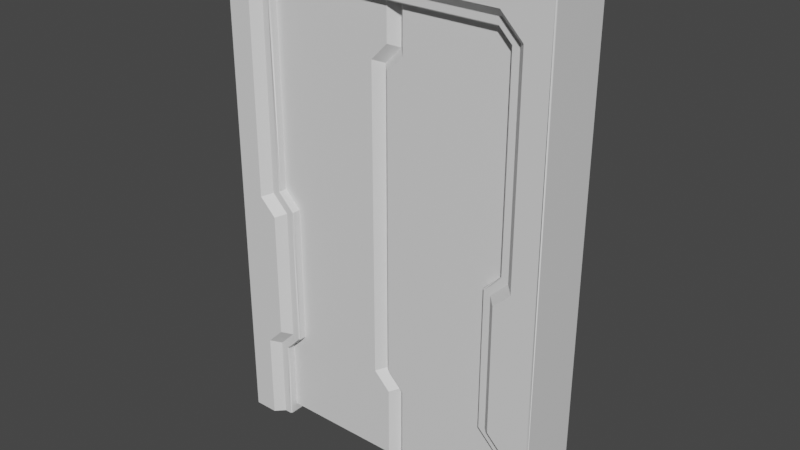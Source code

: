 # Source: Doors.blend  (saved by Blender 3.6.11; exported with 4.5.12 LTS)
import bpy
from mathutils import Matrix  # noqa: F401  (used for matrix-valued properties, if any)

bpy.ops.wm.read_factory_settings(use_empty=True)
scene = bpy.context.scene
scene.name = 'Scene'

# ---- collections
col_collection = bpy.data.collections.new('Collection'); scene.collection.children.link(col_collection)

# ---- materials (node trees are filled in below, after node groups)
mat_doormiddle = bpy.data.materials.new('DoorMiddle')
mat_doormiddle.use_transparent_shadow = False
mat_doortrim = bpy.data.materials.new('DoorTrim')
mat_doortrim.use_transparent_shadow = False

# ---- material node trees
mat_doormiddle.use_nodes = True; mat_doormiddle.node_tree.nodes.clear()
_N = mat_doormiddle.node_tree.nodes; _L = mat_doormiddle.node_tree.links
n0 = _N.new('ShaderNodeBsdfPrincipled'); n0.name = 'Principled BSDF'; n0.location = (10, 300)
n0.distribution = 'GGX'
n0.subsurface_method = 'RANDOM_WALK_SKIN'
n0.inputs[3].default_value = 1.45
n0.inputs[27].default_value = (0.0, 0.0, 0.0, 1.0)
n0.inputs[28].default_value = 1.0
n1 = _N.new('ShaderNodeOutputMaterial'); n1.name = 'Material Output'; n1.location = (300, 300)
_L.new(n0.outputs[0], n1.inputs[0])
n1.is_active_output = True
mat_doortrim.use_nodes = True; mat_doortrim.node_tree.nodes.clear()
_N = mat_doortrim.node_tree.nodes; _L = mat_doortrim.node_tree.links
n0 = _N.new('ShaderNodeBsdfPrincipled'); n0.name = 'Principled BSDF'; n0.location = (10, 300)
n0.distribution = 'GGX'
n0.subsurface_method = 'RANDOM_WALK_SKIN'
n0.inputs[3].default_value = 1.45
n0.inputs[27].default_value = (0.0, 0.0, 0.0, 1.0)
n0.inputs[28].default_value = 1.0
n1 = _N.new('ShaderNodeOutputMaterial'); n1.name = 'Material Output'; n1.location = (300, 300)
_L.new(n0.outputs[0], n1.inputs[0])
n1.is_active_output = True

# ---- world
world_world = bpy.data.worlds.new('World'); scene.world = world_world
world_world.use_nodes = True; world_world.node_tree.nodes.clear()
_N = world_world.node_tree.nodes; _L = world_world.node_tree.links
n0 = _N.new('ShaderNodeOutputWorld'); n0.name = 'World Output'; n0.location = (300, 300)
n1 = _N.new('ShaderNodeBackground'); n1.name = 'Background'; n1.location = (10, 300)
n1.inputs[0].default_value = (0.05088, 0.05088, 0.05088, 1.0)
_L.new(n1.outputs[0], n0.inputs[0])
n0.is_active_output = True
world_world.color = (0.05088, 0.05088, 0.05088)
world_world.use_sun_shadow = False
world_world.sun_shadow_jitter_overblur = 0.0

# ---- meshes
me_cube_040 = bpy.data.meshes.new('Cube.040')
me_cube_040.from_pydata([(0.85, 0.1, 0.05), (0.85, 0.1, 2.75), (0.85, -0.1, 0.05), (0.85, -0.1, 2.75), (0.1, -0.1, 2.75), (0.1, 0.1, 2.75), (0.1, 0.1, 0.05), (0.1, -0.1, 0.05), (0.1, 0.1, 0.5207), (0.1, -0.1, 2.479), (0.1, 0.1, 2.479), (8.829e-07, -0.1, 2.379), (8.829e-07, 0.1, 0.6207), (0.1, -0.1, 0.5207), (8.829e-07, -0.1, 0.6207), (8.829e-07, 0.1, 2.379), (0.85, 0.05, 0.0), (0.85, 0.05, 2.8), (0.85, -0.05, 0.0), (0.85, -0.05, 2.8), (0.05, -0.05, 2.8), (0.05, 0.05, 2.8), (0.05, 0.05, 0.0), (0.05, -0.05, 0.0), (0.05, 0.05, 0.5), (0.05, -0.05, 2.5), (0.05, 0.05, 2.5), (-0.05, -0.05, 2.4), (-0.05, 0.05, 0.6), (0.05, -0.05, 0.5), (-0.05, -0.05, 0.6), (-0.05, 0.05, 2.4)], [], [(23, 22, 16, 18), (21, 20, 19, 17), (26, 25, 20, 21), (31, 27, 25, 26), (22, 23, 29, 24), (24, 29, 30, 28), (28, 30, 27, 31), (14, 13, 7, 2, 3, 4, 9, 11), (15, 10, 5, 1, 0, 6, 8, 12), (4, 3, 19, 20), (1, 5, 21, 17), (6, 0, 16, 22), (2, 7, 23, 18), (8, 6, 22, 24), (9, 4, 20, 25), (5, 10, 26, 21), (11, 9, 25, 27), (12, 8, 24, 28), (7, 13, 29, 23), (13, 14, 30, 29), (14, 11, 27, 30), (10, 15, 31, 26), (15, 12, 28, 31), (17, 19, 3, 2, 18, 16, 0, 1)])
_uv = me_cube_040.uv_layers.new(name='UVMap')
_uv.uv.foreach_set('vector', [0.0, 0.0, 0.0, 0.0, 0.0, 0.0, 0.0, 0.0, 0.0, 0.0, 0.0, 0.0, 0.0, 0.0, 0.0, 0.0, 0.0, 0.0, 0.0, 0.0, 0.0, 0.0, 0.0, 0.0, 0.0, 0.0, 0.0, 0.0, 0.0, 0.0, 0.0, 0.0, 0.0, 0.0, 0.0, 0.0, 0.0, 0.0, 0.0, 0.0, 0.0, 0.0, 0.0, 0.0, 0.0, 0.0, 0.0, 0.0, 0.0, 0.0, 0.0, 0.0, 0.0, 0.0, 0.0, 0.0, 0.0, 0.0, 0.0, 0.0, 0.0, 0.0, 0.0, 0.0, 0.0, 0.0, 0.0, 0.0, 0.0, 0.0, 0.0, 0.0, 0.0, 0.0, 0.0, 0.0, 0.0, 0.0, 0.0, 0.0, 0.0, 0.0, 0.0, 0.0, 0.0, 0.0, 0.0, 0.0, 0.0, 0.0, 0.0, 0.0, 0.0, 0.0, 0.0, 0.0, 0.0, 0.0, 0.0, 0.0, 0.0, 0.0, 0.0, 0.0, 0.0, 0.0, 0.0, 0.0, 0.0, 0.0, 0.0, 0.0, 0.0, 0.0, 0.0, 0.0, 0.0, 0.0, 0.0, 0.0, 0.0, 0.0, 0.0, 0.0, 0.0, 0.0, 0.0, 0.0, 0.0, 0.0, 0.0, 0.0, 0.0, 0.0, 0.0, 0.0, 0.0, 0.0, 0.0, 0.0, 0.0, 0.0, 0.0, 0.0, 0.0, 0.0, 0.0, 0.0, 0.0, 0.0, 0.0, 0.0, 0.0, 0.0, 0.0, 0.0, 0.0, 0.0, 0.0, 0.0, 0.0, 0.0, 0.0, 0.0, 0.0, 0.0, 0.0, 0.0, 0.0, 0.0, 0.0, 0.0, 0.0, 0.0, 0.0, 0.0, 0.0, 0.0, 0.0, 0.0, 0.0, 0.0, 0.0, 0.0, 0.0, 0.0, 0.0, 0.0, 0.0, 0.0, 0.0, 0.0, 0.0, 0.0, 0.0, 0.0, 0.0, 0.0, 0.0, 0.0, 0.0, 0.0, 0.0, 0.0, 0.0, 0.0, 0.0, 0.0, 0.0, 0.0, 0.0, 0.0, 0.0, 0.0, 0.0, 0.0])
_ca = me_cube_040.color_attributes.new('Attribute', 'BYTE_COLOR', 'CORNER')
_ca.data.foreach_set('color', [0.02315, 0.02315, 0.02732, 1.0, 0.02315, 0.02315, 0.02732, 1.0, 0.02315, 0.02315, 0.02732, 1.0, 0.02315, 0.02315, 0.02732, 1.0, 0.02315, 0.02315, 0.02732, 1.0, 0.02315, 0.02315, 0.02732, 1.0, 0.02315, 0.02315, 0.02732, 1.0, 0.02315, 0.02315, 0.02732, 1.0, 0.02315, 0.02315, 0.02732, 1.0, 0.02315, 0.02315, 0.02732, 1.0, 0.02315, 0.02315, 0.02732, 1.0, 0.02315, 0.02315, 0.02732, 1.0, 0.02315, 0.02315, 0.02732, 1.0, 0.02315, 0.02315, 0.02732, 1.0, 0.02315, 0.02315, 0.02732, 1.0, 0.02315, 0.02315, 0.02732, 1.0, 0.02315, 0.02315, 0.02732, 1.0, 0.02315, 0.02315, 0.02732, 1.0, 0.02315, 0.02315, 0.02732, 1.0, 0.02315, 0.02315, 0.02732, 1.0, 0.02315, 0.02315, 0.02732, 1.0, 0.02315, 0.02315, 0.02732, 1.0, 0.02315, 0.02315, 0.02732, 1.0, 0.02315, 0.02315, 0.02732, 1.0, 0.02315, 0.02315, 0.02732, 1.0, 0.02315, 0.02315, 0.02732, 1.0, 0.02315, 0.02315, 0.02732, 1.0, 0.02315, 0.02315, 0.02732, 1.0, 0.05781, 0.05951, 0.1022, 1.0, 0.05781, 0.05951, 0.1022, 1.0, 0.05781, 0.05951, 0.1022, 1.0, 0.05781, 0.05951, 0.1022, 1.0, 0.05781, 0.05951, 0.1022, 1.0, 0.05781, 0.05951, 0.1022, 1.0, 0.05781, 0.05951, 0.1022, 1.0, 0.05781, 0.05951, 0.1022, 1.0, 0.05781, 0.05951, 0.1022, 1.0, 0.05781, 0.05951, 0.1022, 1.0, 0.05781, 0.05951, 0.1022, 1.0, 0.05781, 0.05951, 0.1022, 1.0, 0.05781, 0.05951, 0.1022, 1.0, 0.05781, 0.05951, 0.1022, 1.0, 0.05781, 0.05951, 0.1022, 1.0, 0.05781, 0.05951, 0.1022, 1.0, 0.02315, 0.02315, 0.02732, 1.0, 0.02315, 0.02315, 0.02732, 1.0, 0.02315, 0.02315, 0.02732, 1.0, 0.02315, 0.02315, 0.02732, 1.0, 0.02315, 0.02315, 0.02732, 1.0, 0.02315, 0.02315, 0.02732, 1.0, 0.02315, 0.02315, 0.02732, 1.0, 0.02315, 0.02315, 0.02732, 1.0, 0.02315, 0.02315, 0.02732, 1.0, 0.02315, 0.02315, 0.02732, 1.0, 0.02315, 0.02315, 0.02732, 1.0, 0.02315, 0.02315, 0.02732, 1.0, 0.02315, 0.02315, 0.02732, 1.0, 0.02315, 0.02315, 0.02732, 1.0, 0.02315, 0.02315, 0.02732, 1.0, 0.02315, 0.02315, 0.02732, 1.0, 0.02315, 0.02315, 0.02732, 1.0, 0.02315, 0.02315, 0.02732, 1.0, 0.02315, 0.02315, 0.02732, 1.0, 0.02315, 0.02315, 0.02732, 1.0, 0.02315, 0.02315, 0.02732, 1.0, 0.02315, 0.02315, 0.02732, 1.0, 0.02315, 0.02315, 0.02732, 1.0, 0.02315, 0.02315, 0.02732, 1.0, 0.02315, 0.02315, 0.02732, 1.0, 0.02315, 0.02315, 0.02732, 1.0, 0.02315, 0.02315, 0.02732, 1.0, 0.02315, 0.02315, 0.02732, 1.0, 0.02315, 0.02315, 0.02732, 1.0, 0.02315, 0.02315, 0.02732, 1.0, 0.02315, 0.02315, 0.02732, 1.0, 0.02315, 0.02315, 0.02732, 1.0, 0.02315, 0.02315, 0.02732, 1.0, 0.02315, 0.02315, 0.02732, 1.0, 0.02315, 0.02315, 0.02732, 1.0, 0.02315, 0.02315, 0.02732, 1.0, 0.02315, 0.02315, 0.02732, 1.0, 0.02315, 0.02315, 0.02732, 1.0, 0.02315, 0.02315, 0.02732, 1.0, 0.02315, 0.02315, 0.02732, 1.0, 0.02315, 0.02315, 0.02732, 1.0, 0.02315, 0.02315, 0.02732, 1.0, 0.02315, 0.02315, 0.02732, 1.0, 0.02315, 0.02315, 0.02732, 1.0, 0.02315, 0.02315, 0.02732, 1.0, 0.02315, 0.02315, 0.02732, 1.0, 0.02315, 0.02315, 0.02732, 1.0, 0.02315, 0.02315, 0.02732, 1.0, 0.02315, 0.02315, 0.02732, 1.0, 0.02315, 0.02315, 0.02732, 1.0, 0.02315, 0.02315, 0.02732, 1.0, 0.02315, 0.02315, 0.02732, 1.0, 0.02315, 0.02315, 0.02732, 1.0, 0.02315, 0.02315, 0.02732, 1.0, 0.02315, 0.02315, 0.02732, 1.0, 0.02315, 0.02315, 0.02732, 1.0, 0.02315, 0.02315, 0.02732, 1.0, 0.02315, 0.02315, 0.02732, 1.0, 0.02315, 0.02315, 0.02732, 1.0, 0.02315, 0.02315, 0.02732, 1.0, 0.02315, 0.02315, 0.02732, 1.0, 0.02315, 0.02315, 0.02732, 1.0, 0.02315, 0.02315, 0.02732, 1.0, 0.02315, 0.02315, 0.02732, 1.0])
me_cube_040.materials.append(mat_doormiddle)
me_cube_040.materials.append(mat_doortrim)
me_cube_040.use_paint_bone_selection = False
me_cube_040.use_paint_mask = True
me_cube_040.update()
me_cube_039 = bpy.data.meshes.new('Cube.039')
me_cube_039.from_pydata([(-0.85, -0.1, 0.05), (-0.85, -0.1, 2.75), (-0.85, 0.1, 0.05), (-0.85, 0.1, 2.75), (1.263e-06, -0.1, 2.521), (1.267e-06, -0.1, 2.75), (1.263e-06, 0.1, 0.4793), (1.267e-06, 0.1, 0.05), (1.267e-06, 0.1, 2.75), (1.267e-06, -0.1, 0.05), (-0.1, -0.1, 2.421), (1.263e-06, 0.1, 2.521), (-0.1, 0.1, 0.5793), (1.263e-06, -0.1, 0.4793), (-0.1, -0.1, 0.5793), (-0.1, 0.1, 2.421), (-0.85, -0.05, 0.0), (-0.85, -0.05, 2.8), (-0.85, 0.05, 0.0), (-0.85, 0.05, 2.8), (0.05, -0.05, 2.5), (0.05, -0.05, 2.8), (0.05, 0.05, 0.5), (0.05, 0.05, 0.0), (0.05, 0.05, 2.8), (0.05, -0.05, 0.0), (-0.05, -0.05, 2.4), (0.05, 0.05, 2.5), (-0.05, 0.05, 0.6), (0.05, -0.05, 0.5), (-0.05, -0.05, 0.6), (-0.05, 0.05, 2.4)], [], [(16, 18, 23, 25), (19, 17, 21, 24), (27, 24, 21, 20), (31, 27, 20, 26), (23, 22, 29, 25), (22, 28, 30, 29), (28, 31, 26, 30), (10, 4, 5, 1, 0, 9, 13, 14), (12, 6, 7, 2, 3, 8, 11, 15), (5, 4, 20, 21), (7, 6, 22, 23), (8, 3, 19, 24), (9, 0, 16, 25), (1, 5, 21, 17), (2, 7, 23, 18), (4, 10, 26, 20), (11, 8, 24, 27), (6, 12, 28, 22), (13, 9, 25, 29), (14, 13, 29, 30), (10, 14, 30, 26), (15, 11, 27, 31), (12, 15, 31, 28), (18, 16, 0, 1, 17, 19, 3, 2)])
_uv = me_cube_039.uv_layers.new(name='UVMap')
_uv.uv.foreach_set('vector', [0.0, 0.0, 0.0, 0.0, 0.0, 0.0, 0.0, 0.0, 0.0, 0.0, 0.0, 0.0, 0.0, 0.0, 0.0, 0.0, 0.0, 0.0, 0.0, 0.0, 0.0, 0.0, 0.0, 0.0, 0.0, 0.0, 0.0, 0.0, 0.0, 0.0, 0.0, 0.0, 0.0, 0.0, 0.0, 0.0, 0.0, 0.0, 0.0, 0.0, 0.0, 0.0, 0.0, 0.0, 0.0, 0.0, 0.0, 0.0, 0.0, 0.0, 0.0, 0.0, 0.0, 0.0, 0.0, 0.0, 0.0, 0.0, 0.0, 0.0, 0.0, 0.0, 0.0, 0.0, 0.0, 0.0, 0.0, 0.0, 0.0, 0.0, 0.0, 0.0, 0.0, 0.0, 0.0, 0.0, 0.0, 0.0, 0.0, 0.0, 0.0, 0.0, 0.0, 0.0, 0.0, 0.0, 0.0, 0.0, 0.0, 0.0, 0.0, 0.0, 0.0, 0.0, 0.0, 0.0, 0.0, 0.0, 0.0, 0.0, 0.0, 0.0, 0.0, 0.0, 0.0, 0.0, 0.0, 0.0, 0.0, 0.0, 0.0, 0.0, 0.0, 0.0, 0.0, 0.0, 0.0, 0.0, 0.0, 0.0, 0.0, 0.0, 0.0, 0.0, 0.0, 0.0, 0.0, 0.0, 0.0, 0.0, 0.0, 0.0, 0.0, 0.0, 0.0, 0.0, 0.0, 0.0, 0.0, 0.0, 0.0, 0.0, 0.0, 0.0, 0.0, 0.0, 0.0, 0.0, 0.0, 0.0, 0.0, 0.0, 0.0, 0.0, 0.0, 0.0, 0.0, 0.0, 0.0, 0.0, 0.0, 0.0, 0.0, 0.0, 0.0, 0.0, 0.0, 0.0, 0.0, 0.0, 0.0, 0.0, 0.0, 0.0, 0.0, 0.0, 0.0, 0.0, 0.0, 0.0, 0.0, 0.0, 0.0, 0.0, 0.0, 0.0, 0.0, 0.0, 0.0, 0.0, 0.0, 0.0, 0.0, 0.0, 0.0, 0.0, 0.0, 0.0, 0.0, 0.0, 0.0, 0.0, 0.0, 0.0, 0.0, 0.0, 0.0, 0.0, 0.0, 0.0, 0.0, 0.0, 0.0, 0.0, 0.0, 0.0])
_ca = me_cube_039.color_attributes.new('Attribute', 'BYTE_COLOR', 'CORNER')
_ca.data.foreach_set('color', [0.02315, 0.02315, 0.02732, 1.0, 0.02315, 0.02315, 0.02732, 1.0, 0.02315, 0.02315, 0.02732, 1.0, 0.02315, 0.02315, 0.02732, 1.0, 0.02315, 0.02315, 0.02732, 1.0, 0.02315, 0.02315, 0.02732, 1.0, 0.02315, 0.02315, 0.02732, 1.0, 0.02315, 0.02315, 0.02732, 1.0, 0.02315, 0.02315, 0.02732, 1.0, 0.02315, 0.02315, 0.02732, 1.0, 0.02315, 0.02315, 0.02732, 1.0, 0.02315, 0.02315, 0.02732, 1.0, 0.02315, 0.02315, 0.02732, 1.0, 0.02315, 0.02315, 0.02732, 1.0, 0.02315, 0.02315, 0.02732, 1.0, 0.02315, 0.02315, 0.02732, 1.0, 0.02315, 0.02315, 0.02732, 1.0, 0.02315, 0.02315, 0.02732, 1.0, 0.02315, 0.02315, 0.02732, 1.0, 0.02315, 0.02315, 0.02732, 1.0, 0.02315, 0.02315, 0.02732, 1.0, 0.02315, 0.02315, 0.02732, 1.0, 0.02315, 0.02315, 0.02732, 1.0, 0.02315, 0.02315, 0.02732, 1.0, 0.02315, 0.02315, 0.02732, 1.0, 0.02315, 0.02315, 0.02732, 1.0, 0.02315, 0.02315, 0.02732, 1.0, 0.02315, 0.02315, 0.02732, 1.0, 0.05781, 0.05951, 0.1022, 1.0, 0.05781, 0.05951, 0.1022, 1.0, 0.05781, 0.05951, 0.1022, 1.0, 0.05781, 0.05951, 0.1022, 1.0, 0.05781, 0.05951, 0.1022, 1.0, 0.05781, 0.05951, 0.1022, 1.0, 0.05781, 0.05951, 0.1022, 1.0, 0.05781, 0.05951, 0.1022, 1.0, 0.05781, 0.05951, 0.1022, 1.0, 0.05781, 0.05951, 0.1022, 1.0, 0.05781, 0.05951, 0.1022, 1.0, 0.05781, 0.05951, 0.1022, 1.0, 0.05781, 0.05951, 0.1022, 1.0, 0.05781, 0.05951, 0.1022, 1.0, 0.05781, 0.05951, 0.1022, 1.0, 0.05781, 0.05951, 0.1022, 1.0, 0.02315, 0.02315, 0.02732, 1.0, 0.02315, 0.02315, 0.02732, 1.0, 0.02315, 0.02315, 0.02732, 1.0, 0.02315, 0.02315, 0.02732, 1.0, 0.02315, 0.02315, 0.02732, 1.0, 0.02315, 0.02315, 0.02732, 1.0, 0.02315, 0.02315, 0.02732, 1.0, 0.02315, 0.02315, 0.02732, 1.0, 0.02315, 0.02315, 0.02732, 1.0, 0.02315, 0.02315, 0.02732, 1.0, 0.02315, 0.02315, 0.02732, 1.0, 0.02315, 0.02315, 0.02732, 1.0, 0.02315, 0.02315, 0.02732, 1.0, 0.02315, 0.02315, 0.02732, 1.0, 0.02315, 0.02315, 0.02732, 1.0, 0.02315, 0.02315, 0.02732, 1.0, 0.02315, 0.02315, 0.02732, 1.0, 0.02315, 0.02315, 0.02732, 1.0, 0.02315, 0.02315, 0.02732, 1.0, 0.02315, 0.02315, 0.02732, 1.0, 0.02315, 0.02315, 0.02732, 1.0, 0.02315, 0.02315, 0.02732, 1.0, 0.02315, 0.02315, 0.02732, 1.0, 0.02315, 0.02315, 0.02732, 1.0, 0.02315, 0.02315, 0.02732, 1.0, 0.02315, 0.02315, 0.02732, 1.0, 0.02315, 0.02315, 0.02732, 1.0, 0.02315, 0.02315, 0.02732, 1.0, 0.02315, 0.02315, 0.02732, 1.0, 0.02315, 0.02315, 0.02732, 1.0, 0.02315, 0.02315, 0.02732, 1.0, 0.02315, 0.02315, 0.02732, 1.0, 0.02315, 0.02315, 0.02732, 1.0, 0.02315, 0.02315, 0.02732, 1.0, 0.02315, 0.02315, 0.02732, 1.0, 0.02315, 0.02315, 0.02732, 1.0, 0.02315, 0.02315, 0.02732, 1.0, 0.02315, 0.02315, 0.02732, 1.0, 0.02315, 0.02315, 0.02732, 1.0, 0.02315, 0.02315, 0.02732, 1.0, 0.02315, 0.02315, 0.02732, 1.0, 0.02315, 0.02315, 0.02732, 1.0, 0.02315, 0.02315, 0.02732, 1.0, 0.02315, 0.02315, 0.02732, 1.0, 0.02315, 0.02315, 0.02732, 1.0, 0.02315, 0.02315, 0.02732, 1.0, 0.02315, 0.02315, 0.02732, 1.0, 0.02315, 0.02315, 0.02732, 1.0, 0.02315, 0.02315, 0.02732, 1.0, 0.02315, 0.02315, 0.02732, 1.0, 0.02315, 0.02315, 0.02732, 1.0, 0.02315, 0.02315, 0.02732, 1.0, 0.02315, 0.02315, 0.02732, 1.0, 0.02315, 0.02315, 0.02732, 1.0, 0.02315, 0.02315, 0.02732, 1.0, 0.02315, 0.02315, 0.02732, 1.0, 0.02315, 0.02315, 0.02732, 1.0, 0.02315, 0.02315, 0.02732, 1.0, 0.02315, 0.02315, 0.02732, 1.0, 0.02315, 0.02315, 0.02732, 1.0, 0.02315, 0.02315, 0.02732, 1.0, 0.02315, 0.02315, 0.02732, 1.0, 0.02315, 0.02315, 0.02732, 1.0, 0.02315, 0.02315, 0.02732, 1.0])
me_cube_039.materials.append(mat_doormiddle)
me_cube_039.materials.append(mat_doortrim)
me_cube_039.use_paint_bone_selection = False
me_cube_039.use_paint_mask = True
me_cube_039.update()
me_cube_019 = bpy.data.meshes.new('Cube.019')
me_cube_019.from_pydata([(1.0, -0.2, 3.0), (1.0, -0.2, 0.0), (1.0, 0.2, 3.0), (1.0, 0.2, 0.0), (-1.0, -0.2, 3.0), (-1.0, 0.2, 3.0), (-1.0, -0.2, 0.0), (-1.0, 0.2, 0.0), (0.75, -0.15, 2.679), (-0.6793, -0.15, 2.75), (-0.75, -0.15, 1.521), (-0.75, -0.15, 0.4793), (0.75, -0.15, 1.521), (0.75, -0.15, 0.4793), (-0.65, -0.15, 1.421), (-0.65, -0.15, 0.5793), (0.65, -0.15, 1.421), (0.65, -0.15, 0.5793), (0.6793, -0.15, 2.75), (-0.75, -0.15, 2.679), (-0.75, 0.15, 1.521), (-0.75, 0.15, 0.4793), (0.75, 0.15, 1.521), (0.75, 0.15, 0.4793), (-0.65, 0.15, 1.421), (-0.65, 0.15, 0.5793), (0.65, 0.15, 1.421), (0.65, 0.15, 0.5793), (0.6793, 0.15, 2.75), (-0.75, 0.15, 2.679), (0.75, -0.15, 0.0), (-0.75, -0.15, 0.0), (0.75, 0.15, 0.0), (-0.75, 0.15, 0.0), (-0.6793, 0.15, 2.75), (0.75, 0.15, 2.679), (0.85, -0.2, 0.0), (0.8, -0.15, 0.0), (0.8, 0.15, 0.0), (0.85, 0.2, 0.0), (-0.8, -0.15, 0.0), (-0.85, -0.2, 0.0), (-0.85, 0.2, 0.0), (-0.8, 0.15, 0.0), (-0.8, -0.15, 1.5), (-0.85, -0.2, 1.479), (-0.85, 0.2, 1.479), (-0.8, 0.15, 1.5), (-0.8, -0.15, 0.5), (-0.85, -0.2, 0.5207), (-0.85, 0.2, 0.5207), (-0.8, 0.15, 0.5), (0.85, -0.2, 1.479), (0.8, -0.15, 1.5), (0.85, 0.2, 1.479), (0.8, 0.15, 1.5), (0.85, -0.2, 0.5207), (0.8, -0.15, 0.5), (0.85, 0.2, 0.5207), (0.8, 0.15, 0.5), (-0.75, -0.2, 0.6207), (-0.7, -0.15, 0.6), (-0.7, -0.15, 1.4), (-0.75, -0.2, 1.379), (-0.75, 0.2, 0.6207), (-0.7, 0.15, 0.6), (-0.75, 0.2, 1.379), (-0.7, 0.15, 1.4), (0.75, -0.2, 1.379), (0.7, -0.15, 1.4), (0.75, 0.2, 1.379), (0.7, 0.15, 1.4), (0.7, -0.15, 0.6), (0.75, -0.2, 0.6207), (0.75, 0.2, 0.6207), (0.7, 0.15, 0.6), (0.7207, -0.2, 2.85), (0.7, -0.15, 2.8), (0.8, -0.15, 2.7), (0.85, -0.2, 2.721), (0.85, 0.2, 2.721), (0.8, 0.15, 2.7), (0.7207, 0.2, 2.85), (0.7, 0.15, 2.8), (-0.85, -0.2, 2.721), (-0.8, -0.15, 2.7), (-0.7207, -0.2, 2.85), (-0.7, -0.15, 2.8), (-0.7207, 0.2, 2.85), (-0.7, 0.15, 2.8), (-0.8, 0.15, 2.7), (-0.85, 0.2, 2.721)], [], [(0, 2, 5, 4), (0, 1, 3, 2), (84, 4, 6, 41, 49, 60, 63, 45), (4, 5, 7, 6), (80, 2, 3, 39, 58, 74, 70, 54), (2, 80, 82, 88, 91, 5), (79, 52, 68, 73, 56, 36, 1, 0), (79, 0, 4, 84, 86, 76), (19, 29, 34, 9), (11, 21, 25, 15), (30, 13, 23, 32), (21, 11, 31, 33), (29, 19, 10, 20), (5, 91, 46, 66, 64, 50, 42, 7), (18, 28, 35, 8), (12, 8, 35, 22), (12, 22, 26, 16), (17, 16, 26, 27), (20, 10, 14, 24), (24, 14, 15, 25), (23, 13, 17, 27), (28, 18, 9, 34), (13, 30, 37, 57), (11, 15, 61, 48), (16, 17, 72, 69), (12, 16, 69, 53), (8, 12, 53, 78), (18, 8, 78, 77), (9, 18, 77, 87), (14, 10, 44, 62), (15, 14, 62, 61), (17, 13, 57, 72), (31, 11, 48, 40), (19, 9, 87, 85), (10, 19, 85, 44), (29, 20, 47, 90), (21, 33, 43, 51), (23, 27, 75, 59), (24, 25, 65, 67), (20, 24, 67, 47), (34, 29, 90, 89), (35, 28, 83, 81), (22, 35, 81, 55), (26, 22, 55, 71), (27, 26, 71, 75), (25, 21, 51, 65), (32, 23, 59, 38), (28, 34, 89, 83), (57, 37, 36, 56), (58, 39, 38, 59), (40, 48, 49, 41), (42, 50, 51, 43), (61, 62, 63, 60), (64, 66, 67, 65), (48, 61, 60, 49), (62, 44, 45, 63), (50, 64, 65, 51), (47, 67, 66, 46), (69, 72, 73, 68), (70, 74, 75, 71), (56, 73, 72, 57), (74, 58, 59, 75), (53, 69, 68, 52), (71, 55, 54, 70), (77, 78, 79, 76), (81, 83, 82, 80), (85, 87, 86, 84), (89, 90, 91, 88), (88, 82, 83, 89), (76, 86, 87, 77), (78, 53, 52, 79), (80, 54, 55, 81), (46, 91, 90, 47), (84, 45, 44, 85)])
_uv = me_cube_019.uv_layers.new(name='UVMap')
_uv.uv.foreach_set('vector', [0.0, 0.0, 0.0, 0.0, 0.0, 0.0, 0.0, 0.0, 0.0, 0.0, 0.0, 0.0, 0.0, 0.0, 0.0, 0.0, 0.0, 0.0, 0.0, 0.0, 0.0, 0.0, 0.0, 0.0, 0.0, 0.0, 0.0, 0.0, 0.0, 0.0, 0.0, 0.0, 0.0, 0.0, 0.0, 0.0, 0.0, 0.0, 0.0, 0.0, 0.0, 0.0, 0.0, 0.0, 0.0, 0.0, 0.0, 0.0, 0.0, 0.0, 0.0, 0.0, 0.0, 0.0, 0.0, 0.0, 0.0, 0.0, 0.0, 0.0, 0.0, 0.0, 0.0, 0.0, 0.0, 0.0, 0.0, 0.0, 0.0, 0.0, 0.0, 0.0, 0.0, 0.0, 0.0, 0.0, 0.0, 0.0, 0.0, 0.0, 0.0, 0.0, 0.0, 0.0, 0.0, 0.0, 0.0, 0.0, 0.0, 0.0, 0.0, 0.0, 0.0, 0.0, 0.0, 0.0, 0.0, 0.0, 0.0, 0.0, 0.0, 0.0, 0.0, 0.0, 0.0, 0.0, 0.0, 0.0, 0.0, 0.0, 0.0, 0.0, 0.0, 0.0, 0.0, 0.0, 0.0, 0.0, 0.0, 0.0, 0.0, 0.0, 0.0, 0.0, 0.0, 0.0, 0.0, 0.0, 0.0, 0.0, 0.0, 0.0, 0.0, 0.0, 0.0, 0.0, 0.0, 0.0, 0.0, 0.0, 0.0, 0.0, 0.0, 0.0, 0.0, 0.0, 0.0, 0.0, 0.0, 0.0, 0.0, 0.0, 0.0, 0.0, 0.0, 0.0, 0.0, 0.0, 0.0, 0.0, 0.0, 0.0, 0.0, 0.0, 0.0, 0.0, 0.0, 0.0, 0.0, 0.0, 0.0, 0.0, 0.0, 0.0, 0.0, 0.0, 0.0, 0.0, 0.0, 0.0, 0.0, 0.0, 0.0, 0.0, 0.0, 0.0, 0.0, 0.0, 0.0, 0.0, 0.0, 0.0, 0.0, 0.0, 0.0, 0.0, 0.0, 0.0, 0.0, 0.0, 0.0, 0.0, 0.0, 0.0, 0.0, 0.0, 0.0, 0.0, 0.0, 0.0, 0.0, 0.0, 0.0, 0.0, 0.0, 0.0, 0.0, 0.0, 0.0, 0.0, 0.0, 0.0, 0.0, 0.0, 0.0, 0.0, 0.0, 0.0, 0.0, 0.0, 0.0, 0.0, 0.0, 0.0, 0.0, 0.0, 0.0, 0.0, 0.0, 0.0, 0.0, 0.0, 0.0, 0.0, 0.0, 0.0, 0.0, 0.0, 0.0, 0.0, 0.0, 0.0, 0.0, 0.0, 0.0, 0.0, 0.0, 0.0, 0.0, 0.0, 0.0, 0.0, 0.0, 0.0, 0.0, 0.0, 0.0, 0.0, 0.0, 0.0, 0.0, 0.0, 0.0, 0.0, 0.0, 0.0, 0.0, 0.0, 0.0, 0.0, 0.0, 0.0, 0.0, 0.0, 0.0, 0.0, 0.0, 0.0, 0.0, 0.0, 0.0, 0.0, 0.0, 0.0, 0.0, 0.0, 0.0, 0.0, 0.0, 0.0, 0.0, 0.0, 0.0, 0.0, 0.0, 0.0, 0.0, 0.0, 0.0, 0.0, 0.0, 0.0, 0.0, 0.0, 0.0, 0.0, 0.0, 0.0, 0.0, 0.0, 0.0, 0.0, 0.0, 0.0, 0.0, 0.0, 0.0, 0.0, 0.0, 0.0, 0.0, 0.0, 0.0, 0.0, 0.0, 0.0, 0.0, 0.0, 0.0, 0.0, 0.0, 0.0, 0.0, 0.0, 0.0, 0.0, 0.0, 0.0, 0.0, 0.0, 0.0, 0.0, 0.0, 0.0, 0.0, 0.0, 0.0, 0.0, 0.0, 0.0, 0.0, 0.0, 0.0, 0.0, 0.0, 0.0, 0.0, 0.0, 0.0, 0.0, 0.0, 0.0, 0.0, 0.0, 0.0, 0.0, 0.0, 0.0, 0.0, 0.0, 0.0, 0.0, 0.0, 0.0, 0.0, 0.0, 0.0, 0.0, 0.0, 0.0, 0.0, 0.0, 0.0, 0.0, 0.0, 0.0, 0.0, 0.0, 0.0, 0.0, 0.0, 0.0, 0.0, 0.0, 0.0, 0.0, 0.0, 0.0, 0.0, 0.0, 0.0, 0.0, 0.0, 0.0, 0.0, 0.0, 0.0, 0.0, 0.0, 0.0, 0.0, 0.0, 0.0, 0.0, 0.0, 0.0, 0.0, 0.0, 0.0, 0.0, 0.0, 0.0, 0.0, 0.0, 0.0, 0.0, 0.0, 0.0, 0.0, 0.0, 0.0, 0.0, 0.0, 0.0, 0.0, 0.0, 0.0, 0.0, 0.0, 0.0, 0.0, 0.0, 0.0, 0.0, 0.0, 0.0, 0.0, 0.0, 0.0, 0.0, 0.0, 0.0, 0.0, 0.0, 0.0, 0.0, 0.0, 0.0, 0.0, 0.0, 0.0, 0.0, 0.0, 0.0, 0.0, 0.0, 0.0, 0.0, 0.0, 0.0, 0.0, 0.0, 0.0, 0.0, 0.0, 0.0, 0.0, 0.0, 0.0, 0.0, 0.0, 0.0, 0.0, 0.0, 0.0, 0.0, 0.0, 0.0, 0.0, 0.0, 0.0, 0.0, 0.0, 0.0, 0.0, 0.0, 0.0, 0.0, 0.0, 0.0, 0.0, 0.0, 0.0, 0.0, 0.0, 0.0, 0.0, 0.0, 0.0, 0.0, 0.0, 0.0, 0.0, 0.0, 0.0, 0.0, 0.0, 0.0, 0.0, 0.0, 0.0, 0.0, 0.0, 0.0, 0.0, 0.0, 0.0, 0.0, 0.0, 0.0, 0.0, 0.0, 0.0, 0.0, 0.0, 0.0, 0.0, 0.0, 0.0, 0.0, 0.0, 0.0, 0.0, 0.0, 0.0, 0.0, 0.0, 0.0, 0.0, 0.0, 0.0, 0.0, 0.0, 0.0, 0.0, 0.0, 0.0, 0.0, 0.0, 0.0, 0.0, 0.0, 0.0, 0.0, 0.0, 0.0, 0.0, 0.0, 0.0, 0.0, 0.0, 0.0, 0.0, 0.0, 0.0, 0.0, 0.0, 0.0, 0.0, 0.0, 0.0, 0.0, 0.0, 0.0, 0.0, 0.0, 0.0, 0.0, 0.0, 0.0, 0.0, 0.0, 0.0, 0.0, 0.0, 0.0, 0.0, 0.0, 0.0, 0.0, 0.0, 0.0, 0.0, 0.0, 0.0, 0.0, 0.0, 0.0, 0.0, 0.0, 0.0, 0.0, 0.0, 0.0, 0.0, 0.0, 0.0, 0.0, 0.0, 0.0, 0.0, 0.0])
_ca = me_cube_019.color_attributes.new('Attribute', 'BYTE_COLOR', 'CORNER')
_ca.data.foreach_set('color', [0.05781, 0.05951, 0.1022, 1.0, 0.05781, 0.05951, 0.1022, 1.0, 0.05781, 0.05951, 0.1022, 1.0, 0.05781, 0.05951, 0.1022, 1.0, 0.05781, 0.05951, 0.1022, 1.0, 0.05781, 0.05951, 0.1022, 1.0, 0.05781, 0.05951, 0.1022, 1.0, 0.05781, 0.05951, 0.1022, 1.0, 0.05781, 0.05951, 0.1022, 1.0, 0.05781, 0.05951, 0.1022, 1.0, 0.05781, 0.05951, 0.1022, 1.0, 0.05781, 0.05951, 0.1022, 1.0, 0.05781, 0.05951, 0.1022, 1.0, 0.05781, 0.05951, 0.1022, 1.0, 0.05781, 0.05951, 0.1022, 1.0, 0.05781, 0.05951, 0.1022, 1.0, 0.05781, 0.05951, 0.1022, 1.0, 0.05781, 0.05951, 0.1022, 1.0, 0.05781, 0.05951, 0.1022, 1.0, 0.05781, 0.05951, 0.1022, 1.0, 0.05781, 0.05951, 0.1022, 1.0, 0.05781, 0.05951, 0.1022, 1.0, 0.05781, 0.05951, 0.1022, 1.0, 0.05781, 0.05951, 0.1022, 1.0, 0.05781, 0.05951, 0.1022, 1.0, 0.05781, 0.05951, 0.1022, 1.0, 0.05781, 0.05951, 0.1022, 1.0, 0.05781, 0.05951, 0.1022, 1.0, 0.05781, 0.05951, 0.1022, 1.0, 0.05781, 0.05951, 0.1022, 1.0, 0.05781, 0.05951, 0.1022, 1.0, 0.05781, 0.05951, 0.1022, 1.0, 0.05781, 0.05951, 0.1022, 1.0, 0.05781, 0.05951, 0.1022, 1.0, 0.05781, 0.05951, 0.1022, 1.0, 0.05781, 0.05951, 0.1022, 1.0, 0.05781, 0.05951, 0.1022, 1.0, 0.05781, 0.05951, 0.1022, 1.0, 0.05781, 0.05951, 0.1022, 1.0, 0.05781, 0.05951, 0.1022, 1.0, 0.05781, 0.05951, 0.1022, 1.0, 0.05781, 0.05951, 0.1022, 1.0, 0.05781, 0.05951, 0.1022, 1.0, 0.05781, 0.05951, 0.1022, 1.0, 0.05781, 0.05951, 0.1022, 1.0, 0.05781, 0.05951, 0.1022, 1.0, 0.05781, 0.05951, 0.1022, 1.0, 0.05781, 0.05951, 0.1022, 1.0, 0.02315, 0.02217, 0.02732, 1.0, 0.02315, 0.02217, 0.02732, 1.0, 0.02315, 0.02217, 0.02732, 1.0, 0.02315, 0.02217, 0.02732, 1.0, 0.02315, 0.02217, 0.02732, 1.0, 0.02315, 0.02217, 0.02732, 1.0, 0.02315, 0.02217, 0.02732, 1.0, 0.02315, 0.02217, 0.02732, 1.0, 0.02315, 0.02217, 0.02732, 1.0, 0.02315, 0.02217, 0.02732, 1.0, 0.02315, 0.02217, 0.02732, 1.0, 0.02315, 0.02217, 0.02732, 1.0, 0.02315, 0.02217, 0.02732, 1.0, 0.02315, 0.02217, 0.02732, 1.0, 0.02315, 0.02217, 0.02732, 1.0, 0.02315, 0.02217, 0.02732, 1.0, 0.02315, 0.02217, 0.02732, 1.0, 0.02315, 0.02217, 0.02732, 1.0, 0.02315, 0.02217, 0.02732, 1.0, 0.02315, 0.02217, 0.02732, 1.0, 0.05781, 0.05951, 0.1022, 1.0, 0.05781, 0.05951, 0.1022, 1.0, 0.05781, 0.05951, 0.1022, 1.0, 0.05781, 0.05951, 0.1022, 1.0, 0.05781, 0.05951, 0.1022, 1.0, 0.05781, 0.05951, 0.1022, 1.0, 0.05781, 0.05951, 0.1022, 1.0, 0.05781, 0.05951, 0.1022, 1.0, 0.02315, 0.02217, 0.02732, 1.0, 0.02315, 0.02217, 0.02732, 1.0, 0.02315, 0.02217, 0.02732, 1.0, 0.02315, 0.02217, 0.02732, 1.0, 0.02315, 0.02217, 0.02732, 1.0, 0.02315, 0.02217, 0.02732, 1.0, 0.02315, 0.02217, 0.02732, 1.0, 0.02315, 0.02217, 0.02732, 1.0, 0.02315, 0.02217, 0.02732, 1.0, 0.02315, 0.02217, 0.02732, 1.0, 0.02315, 0.02217, 0.02732, 1.0, 0.02315, 0.02217, 0.02732, 1.0, 0.02315, 0.02217, 0.02732, 1.0, 0.02315, 0.02217, 0.02732, 1.0, 0.02315, 0.02217, 0.02732, 1.0, 0.02315, 0.02217, 0.02732, 1.0, 0.02315, 0.02217, 0.02732, 1.0, 0.02315, 0.02217, 0.02732, 1.0, 0.02315, 0.02217, 0.02732, 1.0, 0.02315, 0.02217, 0.02732, 1.0, 0.02315, 0.02217, 0.02732, 1.0, 0.02315, 0.02217, 0.02732, 1.0, 0.02315, 0.02217, 0.02732, 1.0, 0.02315, 0.02217, 0.02732, 1.0, 0.02315, 0.02217, 0.02732, 1.0, 0.02315, 0.02217, 0.02732, 1.0, 0.02315, 0.02217, 0.02732, 1.0, 0.02315, 0.02217, 0.02732, 1.0, 0.02315, 0.02217, 0.02732, 1.0, 0.02315, 0.02217, 0.02732, 1.0, 0.02315, 0.02217, 0.02732, 1.0, 0.02315, 0.02217, 0.02732, 1.0, 0.02315, 0.02217, 0.02732, 1.0, 0.02315, 0.02217, 0.02732, 1.0, 0.02315, 0.02217, 0.02732, 1.0, 0.02315, 0.02217, 0.02732, 1.0, 0.02315, 0.02217, 0.02732, 1.0, 0.02315, 0.02217, 0.02732, 1.0, 0.02315, 0.02217, 0.02732, 1.0, 0.02315, 0.02217, 0.02732, 1.0, 0.02315, 0.02217, 0.02732, 1.0, 0.02315, 0.02217, 0.02732, 1.0, 0.02315, 0.02217, 0.02732, 1.0, 0.02315, 0.02217, 0.02732, 1.0, 0.02315, 0.02217, 0.02732, 1.0, 0.02315, 0.02217, 0.02732, 1.0, 0.02315, 0.02217, 0.02732, 1.0, 0.02315, 0.02217, 0.02732, 1.0, 0.02315, 0.02217, 0.02732, 1.0, 0.02315, 0.02217, 0.02732, 1.0, 0.02315, 0.02217, 0.02732, 1.0, 0.02315, 0.02217, 0.02732, 1.0, 0.02315, 0.02217, 0.02732, 1.0, 0.02315, 0.02217, 0.02732, 1.0, 0.02315, 0.02217, 0.02732, 1.0, 0.02315, 0.02217, 0.02732, 1.0, 0.02315, 0.02217, 0.02732, 1.0, 0.02315, 0.02217, 0.02732, 1.0, 0.02315, 0.02217, 0.02732, 1.0, 0.02315, 0.02217, 0.02732, 1.0, 0.02315, 0.02217, 0.02732, 1.0, 0.02315, 0.02217, 0.02732, 1.0, 0.02315, 0.02217, 0.02732, 1.0, 0.02315, 0.02217, 0.02732, 1.0, 0.02315, 0.02217, 0.02732, 1.0, 0.02315, 0.02217, 0.02732, 1.0, 0.02315, 0.02217, 0.02732, 1.0, 0.02315, 0.02217, 0.02732, 1.0, 0.02315, 0.02217, 0.02732, 1.0, 0.02315, 0.02217, 0.02732, 1.0, 0.02315, 0.02217, 0.02732, 1.0, 0.02315, 0.02217, 0.02732, 1.0, 0.02315, 0.02217, 0.02732, 1.0, 0.02315, 0.02217, 0.02732, 1.0, 0.02315, 0.02217, 0.02732, 1.0, 0.02315, 0.02217, 0.02732, 1.0, 0.02315, 0.02217, 0.02732, 1.0, 0.02315, 0.02217, 0.02732, 1.0, 0.02315, 0.02217, 0.02732, 1.0, 0.02315, 0.02217, 0.02732, 1.0, 0.02315, 0.02217, 0.02732, 1.0, 0.02315, 0.02217, 0.02732, 1.0, 0.02315, 0.02217, 0.02732, 1.0, 0.02315, 0.02217, 0.02732, 1.0, 0.02315, 0.02217, 0.02732, 1.0, 0.02315, 0.02217, 0.02732, 1.0, 0.02315, 0.02217, 0.02732, 1.0, 0.02315, 0.02217, 0.02732, 1.0, 0.02315, 0.02217, 0.02732, 1.0, 0.02315, 0.02217, 0.02732, 1.0, 0.02315, 0.02217, 0.02732, 1.0, 0.02315, 0.02217, 0.02732, 1.0, 0.02315, 0.02217, 0.02732, 1.0, 0.02315, 0.02217, 0.02732, 1.0, 0.02315, 0.02217, 0.02732, 1.0, 0.02315, 0.02217, 0.02732, 1.0, 0.02315, 0.02217, 0.02732, 1.0, 0.02315, 0.02217, 0.02732, 1.0, 0.02315, 0.02217, 0.02732, 1.0, 0.02315, 0.02217, 0.02732, 1.0, 0.02315, 0.02217, 0.02732, 1.0, 0.02315, 0.02217, 0.02732, 1.0, 0.02315, 0.02217, 0.02732, 1.0, 0.02315, 0.02217, 0.02732, 1.0, 0.02315, 0.02217, 0.02732, 1.0, 0.02315, 0.02217, 0.02732, 1.0, 0.02315, 0.02217, 0.02732, 1.0, 0.02315, 0.02217, 0.02732, 1.0, 0.02315, 0.02217, 0.02732, 1.0, 0.02315, 0.02217, 0.02732, 1.0, 0.02315, 0.02217, 0.02732, 1.0, 0.02315, 0.02217, 0.02732, 1.0, 0.02315, 0.02217, 0.02732, 1.0, 0.02315, 0.02217, 0.02732, 1.0, 0.02315, 0.02217, 0.02732, 1.0, 0.02315, 0.02217, 0.02732, 1.0, 0.02315, 0.02217, 0.02732, 1.0, 0.02315, 0.02217, 0.02732, 1.0, 0.02315, 0.02217, 0.02732, 1.0, 0.02315, 0.02217, 0.02732, 1.0, 0.02315, 0.02217, 0.02732, 1.0, 0.02315, 0.02217, 0.02732, 1.0, 0.02315, 0.02217, 0.02732, 1.0, 0.02315, 0.02217, 0.02732, 1.0, 0.02315, 0.02217, 0.02732, 1.0, 0.02315, 0.02217, 0.02732, 1.0, 0.02315, 0.02217, 0.02732, 1.0, 0.02315, 0.02217, 0.02732, 1.0, 0.02315, 0.02217, 0.02732, 1.0, 0.02315, 0.02217, 0.02732, 1.0, 0.02315, 0.02217, 0.02732, 1.0, 0.02315, 0.02217, 0.02732, 1.0, 0.02315, 0.02217, 0.02732, 1.0, 0.02315, 0.02217, 0.02732, 1.0, 0.02315, 0.02217, 0.02732, 1.0, 0.02315, 0.02217, 0.02732, 1.0, 0.02315, 0.02217, 0.02732, 1.0, 0.02315, 0.02217, 0.02732, 1.0, 0.02315, 0.02217, 0.02732, 1.0, 0.02315, 0.02217, 0.02732, 1.0, 0.02315, 0.02217, 0.02732, 1.0, 0.02315, 0.02217, 0.02732, 1.0, 0.02315, 0.02217, 0.02732, 1.0, 0.02315, 0.02217, 0.02732, 1.0, 0.02315, 0.02217, 0.02732, 1.0, 0.02315, 0.02217, 0.02732, 1.0, 0.02315, 0.02217, 0.02732, 1.0, 0.02315, 0.02217, 0.02732, 1.0, 0.02315, 0.02217, 0.02732, 1.0, 0.02315, 0.02217, 0.02732, 1.0, 0.02315, 0.02217, 0.02732, 1.0, 0.02315, 0.02217, 0.02732, 1.0, 0.02315, 0.02217, 0.02732, 1.0, 0.02315, 0.02217, 0.02732, 1.0, 0.02315, 0.02217, 0.02732, 1.0, 0.02315, 0.02217, 0.02732, 1.0, 0.02315, 0.02217, 0.02732, 1.0, 0.02315, 0.02217, 0.02732, 1.0, 0.02315, 0.02217, 0.02732, 1.0, 0.02315, 0.02217, 0.02732, 1.0, 0.02315, 0.02217, 0.02732, 1.0, 0.02315, 0.02217, 0.02732, 1.0, 0.02315, 0.02217, 0.02732, 1.0, 0.02315, 0.02217, 0.02732, 1.0, 0.02315, 0.02217, 0.02732, 1.0, 0.02315, 0.02217, 0.02732, 1.0, 0.02315, 0.02217, 0.02732, 1.0, 0.02315, 0.02217, 0.02732, 1.0, 0.02315, 0.02217, 0.02732, 1.0, 0.02315, 0.02217, 0.02732, 1.0, 0.02315, 0.02217, 0.02732, 1.0, 0.02315, 0.02217, 0.02732, 1.0, 0.02315, 0.02217, 0.02732, 1.0, 0.02315, 0.02217, 0.02732, 1.0, 0.02315, 0.02217, 0.02732, 1.0, 0.02315, 0.02217, 0.02732, 1.0, 0.02315, 0.02217, 0.02732, 1.0, 0.02315, 0.02217, 0.02732, 1.0, 0.02315, 0.02217, 0.02732, 1.0, 0.02315, 0.02217, 0.02732, 1.0, 0.02315, 0.02217, 0.02732, 1.0, 0.02315, 0.02217, 0.02732, 1.0, 0.02315, 0.02217, 0.02732, 1.0, 0.02315, 0.02217, 0.02732, 1.0, 0.02315, 0.02217, 0.02732, 1.0, 0.02315, 0.02217, 0.02732, 1.0, 0.02315, 0.02217, 0.02732, 1.0, 0.02315, 0.02217, 0.02732, 1.0, 0.02315, 0.02217, 0.02732, 1.0, 0.02315, 0.02217, 0.02732, 1.0, 0.02315, 0.02217, 0.02732, 1.0, 0.02315, 0.02217, 0.02732, 1.0, 0.02315, 0.02217, 0.02732, 1.0, 0.02315, 0.02217, 0.02732, 1.0, 0.02315, 0.02217, 0.02732, 1.0, 0.02315, 0.02217, 0.02732, 1.0, 0.02315, 0.02217, 0.02732, 1.0, 0.02315, 0.02217, 0.02732, 1.0, 0.02315, 0.02217, 0.02732, 1.0, 0.02315, 0.02217, 0.02732, 1.0, 0.02315, 0.02217, 0.02732, 1.0, 0.02315, 0.02217, 0.02732, 1.0, 0.02315, 0.02217, 0.02732, 1.0, 0.02315, 0.02217, 0.02732, 1.0, 0.02315, 0.02217, 0.02732, 1.0, 0.02315, 0.02217, 0.02732, 1.0, 0.02315, 0.02217, 0.02732, 1.0, 0.02315, 0.02217, 0.02732, 1.0, 0.02315, 0.02217, 0.02732, 1.0, 0.02315, 0.02217, 0.02732, 1.0, 0.02315, 0.02217, 0.02732, 1.0, 0.02315, 0.02217, 0.02732, 1.0, 0.02315, 0.02217, 0.02732, 1.0, 0.02315, 0.02217, 0.02732, 1.0, 0.02315, 0.02217, 0.02732, 1.0, 0.02315, 0.02217, 0.02732, 1.0, 0.02315, 0.02217, 0.02732, 1.0, 0.02315, 0.02217, 0.02732, 1.0, 0.02315, 0.02217, 0.02732, 1.0, 0.02315, 0.02217, 0.02732, 1.0, 0.02315, 0.02217, 0.02732, 1.0, 0.02315, 0.02217, 0.02732, 1.0, 0.02315, 0.02217, 0.02732, 1.0, 0.02315, 0.02217, 0.02732, 1.0, 0.02315, 0.02217, 0.02732, 1.0, 0.02315, 0.02217, 0.02732, 1.0, 0.02315, 0.02217, 0.02732, 1.0, 0.02315, 0.02217, 0.02732, 1.0, 0.02315, 0.02217, 0.02732, 1.0, 0.02315, 0.02217, 0.02732, 1.0, 0.02315, 0.02217, 0.02732, 1.0, 0.02315, 0.02217, 0.02732, 1.0, 0.02315, 0.02217, 0.02732, 1.0, 0.02315, 0.02217, 0.02732, 1.0, 0.02315, 0.02217, 0.02732, 1.0, 0.02315, 0.02217, 0.02732, 1.0, 0.02315, 0.02217, 0.02732, 1.0, 0.02315, 0.02217, 0.02732, 1.0, 0.02315, 0.02217, 0.02732, 1.0, 0.02315, 0.02217, 0.02732, 1.0])
me_cube_019.materials.append(mat_doormiddle)
me_cube_019.materials.append(mat_doortrim)
me_cube_019.use_paint_bone_selection = False
me_cube_019.use_paint_mask = True
me_cube_019.update()

# ---- objects
ob_door2 = bpy.data.objects.new('Door2', me_cube_040)
ob_door1 = bpy.data.objects.new('Door1', me_cube_039)
ob_frame = bpy.data.objects.new('Frame', me_cube_019)

# ---- transforms, parenting, visibility, modifiers, constraints
ob_door2.location = (0.0, 0.0, 0.0)
ob_door2.show_wire = True
_m = ob_door2.modifiers.new('Bevel', 'BEVEL')
_m.width = 0.01
_m.width_pct = 0.01
_m.angle_limit = 1.047
_m.harden_normals = True
_m = ob_door2.modifiers.new('Triangulate', 'TRIANGULATE')
ob_door1.location = (0.0, 0.0, 0.0)
ob_door1.show_wire = True
_m = ob_door1.modifiers.new('Bevel', 'BEVEL')
_m.width = 0.01
_m.width_pct = 0.01
_m.angle_limit = 1.047
_m.harden_normals = True
_m = ob_door1.modifiers.new('Triangulate', 'TRIANGULATE')
ob_frame.location = (0.0, 0.0, 0.0)
ob_frame.show_wire = True
_m = ob_frame.modifiers.new('Bevel', 'BEVEL')
_m.width = 0.01
_m.width_pct = 0.01
_m.angle_limit = 1.047
_m.harden_normals = True
_m = ob_frame.modifiers.new('Triangulate', 'TRIANGULATE')

# ---- collection membership
col_collection.objects.link(ob_door2)
col_collection.objects.link(ob_door1)
col_collection.objects.link(ob_frame)

# ---- scene / render settings (as saved in the file)
scene.frame_start = 1; scene.frame_end = 250; scene.frame_set(1)
scene.render.engine = 'BLENDER_EEVEE_NEXT'
scene.cycles.sampling_pattern = 'TABULATED_SOBOL'
scene.view_settings.view_transform = 'Filmic'
bpy.context.view_layer.update()

# ---- added for rendering (the .blend has no active camera and no usable light): camera, sun
cam_auto = bpy.data.cameras.new('AutoCamera')
cam_auto.lens = 50.0
cam_auto.sensor_width = 36.0
cam_auto.clip_end = 1000.0
ob_auto_camera = bpy.data.objects.new('AutoCamera', cam_auto)
scene.collection.objects.link(ob_auto_camera)
ob_auto_camera.location = (3.35641, -4.02769, 4.18513)
ob_auto_camera.rotation_euler = (1.09748, -7.21219e-08, 0.694738)
scene.camera = ob_auto_camera
light_auto_sun = bpy.data.lights.new('AutoSun', 'SUN')
light_auto_sun.energy = 3.0
light_auto_sun.angle = 0.0523599
ob_auto_sun = bpy.data.objects.new('AutoSun', light_auto_sun)
scene.collection.objects.link(ob_auto_sun)
ob_auto_sun.rotation_euler = (0.872665, 0.174533, 0.523599)
bpy.context.view_layer.update()
